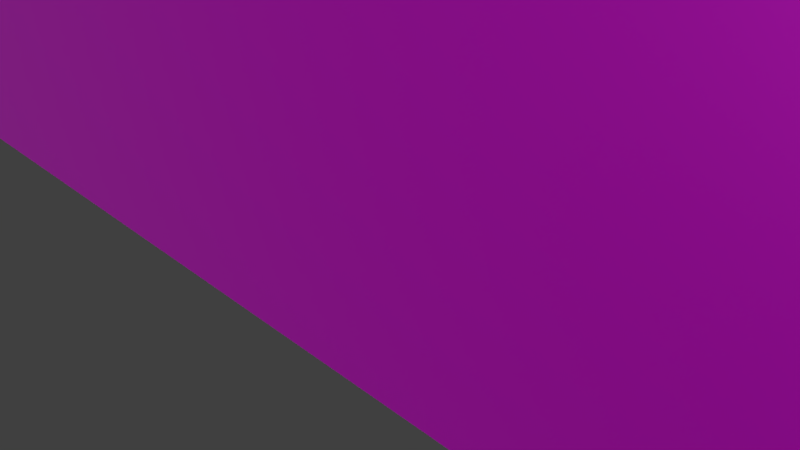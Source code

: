 # Source: toiletDoor.blend  (saved by Blender 2.79.0; exported with 4.5.12 LTS)
import bpy
from mathutils import Matrix  # noqa: F401  (used for matrix-valued properties, if any)

bpy.ops.wm.read_factory_settings(use_empty=True)
scene = bpy.context.scene
scene.name = 'Scene'

# ---- collections
col_collection_1 = bpy.data.collections.new('Collection 1'); scene.collection.children.link(col_collection_1)

# ---- images (referenced by path relative to the original .blend; pixels are not part of the script)
import os
ASSET_DIR = os.environ.get("B2B_ASSET_DIR", "")  # directory of the original .blend (textures are referenced by path, not embedded)
HERE = os.path.dirname(os.path.abspath(__file__))  # packed textures are extracted next to this script under _unpacked/

def load_image(name, relpath, width, height, colorspace="sRGB"):
    """Load a texture the original file referenced (path relative to the .blend, or extracted next to this script)."""
    p = next((c for c in (os.path.join(HERE, relpath), os.path.join(ASSET_DIR, relpath)) if relpath and os.path.exists(c)), "")
    if p:
        img = bpy.data.images.load(p, check_existing=True)
        img.name = name
    else:  # same state as the original file: an image datablock whose file is absent (Cycles renders it pink)
        img = bpy.data.images.new(name, width, height)
        img.source = "FILE"
        img.filepath = "//" + (relpath or name)
    img.colorspace_settings.name = colorspace
    return img
img_texturescom_metalpainted0206_1_m_jpg = load_image('TexturesCom_MetalPainted0206_1_M.jpg', 'TexturesCom_MetalPainted0206_1_M.jpg', 1024, 1024, 'sRGB')
img_texturescom_metalbare0204_6_m_jpg = load_image('TexturesCom_MetalBare0204_6_M.jpg', 'TexturesCom_MetalBare0204_6_M.jpg', 1024, 1024, 'sRGB')

# ---- materials (node trees are filled in below, after node groups)
mat_door = bpy.data.materials.new('door')
mat_door.alpha_threshold = 0.0
mat_door.roughness = 0.5
mat_rustedmetal = bpy.data.materials.new('rustedMetal')
mat_rustedmetal.alpha_threshold = 0.0
mat_rustedmetal.roughness = 0.5
mat_rustedmetal.line_color = (0.0, 0.0, 0.0, 1.0)

# ---- material node trees
mat_door.use_nodes = True; mat_door.node_tree.nodes.clear()
_N = mat_door.node_tree.nodes; _L = mat_door.node_tree.links
n0 = _N.new('ShaderNodeOutputMaterial'); n0.name = 'Material Output'; n0.location = (381, 309)
n1 = _N.new('ShaderNodeTexImage'); n1.name = 'Image Texture'; n1.location = (-20, 345)
n1.width = 140
n1.image = img_texturescom_metalpainted0206_1_m_jpg
n2 = _N.new('ShaderNodeBsdfPrincipled'); n2.name = 'Principled BSDF'; n2.location = (179, 351)
n2.width = 150
n2.subsurface_method = 'BURLEY'
n2.inputs[1].default_value = 0.5753
n2.inputs[3].default_value = 1.45
n2.inputs[9].default_value = (1.0, 1.0, 1.0)
n2.inputs[15].default_value = 0.6154
n2.inputs[19].default_value = 0.1455
n2.inputs[24].default_value = 0.07759
_L.new(n2.outputs[0], n0.inputs[0])
_L.new(n1.outputs[0], n2.inputs[0])
n0.is_active_output = True
mat_rustedmetal.use_nodes = True; mat_rustedmetal.node_tree.nodes.clear()
_N = mat_rustedmetal.node_tree.nodes; _L = mat_rustedmetal.node_tree.links
n0 = _N.new('ShaderNodeOutputMaterial'); n0.name = 'Material Output'; n0.location = (300, 300)
n1 = _N.new('ShaderNodeBsdfPrincipled'); n1.name = 'Principled BSDF'; n1.location = (108, 337)
n1.width = 150
n1.subsurface_method = 'BURLEY'
n1.inputs[1].default_value = 0.5
n1.inputs[2].default_value = 0.4
n1.inputs[3].default_value = 1.45
n1.inputs[9].default_value = (1.0, 1.0, 1.0)
n1.inputs[13].default_value = 0.5877
n1.inputs[15].default_value = 0.4716
n1.inputs[19].default_value = 0.1455
n1.inputs[24].default_value = 0.12
n2 = _N.new('ShaderNodeTexImage'); n2.name = 'Image Texture'; n2.location = (-125, 336)
n2.width = 199
n2.image = img_texturescom_metalbare0204_6_m_jpg
_L.new(n2.outputs[0], n1.inputs[0])
_L.new(n1.outputs[0], n0.inputs[0])
n0.is_active_output = True

# ---- world
world_world = bpy.data.worlds.new('World'); scene.world = world_world
world_world.color = (0.05088, 0.05088, 0.05088)
world_world.use_sun_shadow = False
world_world.sun_shadow_jitter_overblur = 0.0
world_world.cycles.sampling_method = 'MANUAL'

# ---- cameras
cam_camera = bpy.data.cameras.new('Camera')
cam_camera.clip_end = 100.0
cam_camera.lens = 35.0
cam_camera.sensor_width = 32.0
cam_camera.sensor_height = 18.0
cam_camera.ortho_scale = 7.314
cam_camera.dof.focus_distance = 0.0

# ---- lights
light_sun = bpy.data.lights.new('Sun', 'SUN')
light_sun.transmission_factor = 0.0
light_sun.angle = 0.1993
light_sun.energy = 1.0
light_sun.shadow_buffer_clip_start = 0.5
light_sun.shadow_soft_size = 0.1
light_sun.shadow_cascade_max_distance = 1000.0
light_lamp = bpy.data.lights.new('Lamp', 'POINT')
light_lamp.transmission_factor = 0.0
light_lamp.cutoff_distance = 30.0
light_lamp.energy = 100.0
light_lamp.shadow_buffer_clip_start = 1.001
light_lamp.shadow_soft_size = 0.1
light_lamp.shadow_maximum_resolution = 0.006
light_lamp.use_absolute_resolution = True

# ---- meshes
me_plane = bpy.data.meshes.new('Plane')
me_plane.from_pydata([(-1.017, -1.075, -0.04638), (2.727, -1.075, -0.04638), (-1.017, 1.075, -0.04638), (2.727, 1.075, -0.04638), (-1.075, 0.9512, 0.002768), (-1.075, -1.069, 0.002768), (2.669, -1.069, 0.002768), (2.669, 0.9512, 0.002768), (-1.075, 0.9512, 0.002768), (-1.075, -1.069, 0.002768), (2.669, -1.069, 0.002768), (2.669, 0.9512, 0.002768)], [], [(0, 2, 3, 1), (3, 2, 4, 7), (0, 1, 6, 5), (1, 3, 7, 6), (2, 0, 5, 4), (9, 10, 11, 8)])
_uv = me_plane.uv_layers.new(name='UVMap')
_uv.uv.foreach_set('vector', [0.0, 1.109e-07, 0.4755, 0.0, 0.4755, 0.8704, 1.054e-07, 0.8704, 0.9497, 0.0, 0.9497, 0.8704, 0.9223, 0.8704, 0.9223, 0.0, 0.9497, 0.8704, 0.9497, 0.0, 0.9749, 0.0, 0.9749, 0.8704, 1.0, 0.5, 1.0, 1.0, 0.9749, 0.9711, 0.9749, 0.5014, 1.0, 0.0, 1.0, 0.5, 0.9749, 0.4986, 0.9749, 0.02885, 0.4755, 0.8704, 0.4755, 0.0, 0.9223, 0.0, 0.9223, 0.8704])
me_plane.materials.append(mat_door)
me_plane.use_remesh_preserve_volume = False
me_plane.use_remesh_preserve_attributes = False
me_plane.use_mirror_vertex_groups = False
me_plane.update()
me_cube = bpy.data.meshes.new('Cube')
me_cube.from_pydata([(1.06, 0.555, 0.8615), (1.06, -0.5679, 0.8615), (-1.0, -0.5532, 1.0), (-1.0, 0.5487, 1.0), (1.06, 0.5417, 13.06), (1.06, -0.5679, 13.06), (-1.0, 0.5564, 13.2), (-1.0, -0.5532, 13.2), (1.121, 0.5016, 0.8615), (1.121, -0.5181, 0.8615), (1.121, 0.4806, 13.06), (1.121, -0.5181, 13.06), (1.06, 0.6348, 0.8615), (1.06, 0.636, 13.06), (1.121, 0.6348, 0.8615), (1.121, 0.636, 13.06), (1.06, -0.6732, 0.8615), (1.06, -0.6732, 13.06), (1.121, -0.6732, 0.8615), (1.121, -0.6732, 13.06), (1.059, -0.5888, 0.8615), (-1.001, -0.5741, 1.0), (1.059, -0.5888, 13.06), (-1.001, -0.5741, 13.2), (1.061, 0.5637, 0.8615), (-0.9985, 0.5784, 1.0), (1.061, 0.5637, 13.06), (-0.9985, 0.5784, 13.2), (1.06, 0.5016, -0.3151), (1.121, 0.5016, -0.3151), (1.06, 0.6348, -0.3151), (1.121, 0.6348, -0.3151), (1.121, -0.5181, -0.06114), (1.06, -0.5181, -0.06114), (1.121, -0.6732, -0.06114), (1.06, -0.6732, -0.06114)], [], [(5, 7, 23, 22), (3, 6, 7, 2), (3, 6, 27, 25), (0, 12, 30, 28), (11, 5, 17, 19), (12, 13, 15, 14), (0, 4, 13, 12), (4, 10, 15, 13), (10, 8, 14, 15), (17, 16, 18, 19), (9, 11, 19, 18), (16, 1, 33, 35), (5, 1, 16, 17), (21, 20, 22, 23), (2, 1, 20, 21), (7, 2, 21, 23), (1, 5, 22, 20), (24, 25, 27, 26), (6, 4, 26, 27), (0, 3, 25, 24), (4, 0, 24, 26), (29, 28, 30, 31), (8, 0, 28, 29), (14, 8, 29, 31), (12, 14, 31, 30), (33, 32, 34, 35), (18, 16, 35, 34), (9, 18, 34, 32), (1, 9, 32, 33), (0, 4, 6, 3), (5, 1, 2, 7), (9, 1, 5, 11), (0, 8, 10, 4)])
_uv = me_cube.uv_layers.new(name='UVMap')
_uv.uv.foreach_set('vector', [0.988, 0.3347, 0.988, 0.1674, 1.0, 0.1674, 1.0, 0.3347, 0.9206, 0.8814, 0.9331, 0.07407, 0.4131, 0.06667, 0.4031, 0.8703, 0.8831, 0.9888, 0.8831, 7.728e-08, 0.8972, 7.728e-08, 0.8972, 0.9888, 0.0, 0.0, 1.0, 0.0, 1.0, 1.0, 0.0, 1.0, 0.0, 0.0, 1.0, 0.0, 1.0, 1.0, 0.0, 1.0, 0.953, 0.9888, 0.953, 0.0, 0.9634, 0.0, 0.9634, 0.9888, 0.923, 9.66e-09, 0.9266, 0.9888, 0.8972, 0.9888, 0.8974, 0.0, 0.0, 0.0, 1.0, 0.0, 1.0, 1.0, 0.0, 1.0, 0.8473, 0.08399, 0.9307, 0.08399, 0.9276, 0.8787, 0.841, 0.874, 0.9738, 1.546e-07, 0.9738, 0.9888, 0.9634, 0.9888, 0.9634, 0.0, 0.8504, 0.07466, 0.937, 0.07933, 0.915, 0.8787, 0.8441, 0.8833, 0.0, 0.0, 1.0, 0.0, 1.0, 1.0, 0.0, 1.0, 0.9266, 0.9888, 0.9266, 4.83e-09, 0.953, 0.0, 0.953, 0.9888, 0.06055, 0.07696, 0.9322, 0.07734, 0.9279, 0.8809, 0.06077, 0.8833, 0.988, 0.1673, 0.988, 0.0, 1.0, 3.747e-05, 1.0, 0.1673, 0.7131, 1.546e-07, 0.7131, 0.9888, 0.7011, 0.9888, 0.7011, 0.0, 0.0, 0.0, 1.0, 0.0, 1.0, 1.0, 0.0, 1.0, 0.9254, 0.8826, 0.06146, 0.8807, 0.063, 0.08166, 0.926, 0.07815, 0.9738, 0.1674, 0.9738, 7.5e-05, 0.988, 0.0, 0.988, 0.1673, 0.9774, 0.3347, 0.9738, 0.1674, 0.988, 0.1674, 0.988, 0.3347, 0.0, 0.0, 1.0, 0.0, 1.0, 1.0, 0.0, 1.0, 0.0, 0.0, 1.0, 0.0, 1.0, 1.0, 0.0, 1.0, 0.0, 0.0, 1.0, 0.0, 1.0, 1.0, 0.0, 1.0, 0.063, 0.07466, 0.9244, 0.08399, 0.9276, 0.8787, 0.063, 0.8833, 0.0, 0.0, 1.0, 0.0, 1.0, 1.0, 0.0, 1.0, 0.0, 0.0, 1.0, 0.0, 1.0, 1.0, 0.0, 1.0, 0.0, 0.0, 1.0, 0.0, 1.0, 1.0, 0.0, 1.0, 0.0693, 0.07933, 0.9307, 0.09333, 0.9181, 0.874, 0.063, 0.874, 0.0, 0.0, 1.0, 0.0, 1.0, 1.0, 0.0, 1.0, 0.06116, 0.8828, 0.0604, 0.07956, 0.9275, 0.07866, 0.9298, 0.8784, 0.06128, 0.8795, 0.05503, 0.07781, 0.9302, 0.08162, 0.9277, 0.8814, 0.0, 0.0, 0.0, 0.0, 0.0, 0.0, 0.0, 0.0, 0.0, 0.0, 0.0, 0.0, 0.0, 0.0, 0.0, 0.0])
me_cube.materials.append(mat_rustedmetal)
me_cube.use_remesh_preserve_volume = False
me_cube.use_remesh_preserve_attributes = False
me_cube.use_mirror_vertex_groups = False
me_cube.update()

# ---- objects
ob_sun = bpy.data.objects.new('Sun', light_sun)
ob_plane = bpy.data.objects.new('Plane', me_plane)
ob_cube = bpy.data.objects.new('Cube', me_cube)
ob_lamp = bpy.data.objects.new('Lamp', light_lamp)
ob_camera = bpy.data.objects.new('Camera', cam_camera)

# ---- transforms, parenting, visibility, modifiers, constraints
ob_sun.location = (12.01, 0.03647, 3.802)
ob_sun.rotation_euler = (1.636, 1.051, 0.428)
ob_sun.lineart.crease_threshold = 0.0
ob_plane.location = (6.819, 0.02753, 5.002)
ob_plane.rotation_euler = (0.0, 1.571, 0.0)
ob_plane.scale = (1.553, 2.111, 1.553)
ob_plane.lineart.crease_threshold = 0.0
ob_cube.location = (0.0, 0.0, 0.1307)
ob_cube.scale = (6.132, 4.242, 0.5566)
ob_cube.lock_rotations_4d = False
ob_cube.empty_display_type = 'ARROWS'
ob_cube.lineart.crease_threshold = 0.0
ob_lamp.location = (4.076, 1.005, 5.904)
ob_lamp.rotation_euler = (0.6503, 0.05522, 1.866)
ob_lamp.lock_rotations_4d = False
ob_lamp.empty_display_type = 'ARROWS'
ob_lamp.color = (0.0, 0.0, 0.0, 0.0)
ob_lamp.lineart.crease_threshold = 0.0
ob_camera.location = (7.481, -6.508, 5.344)
ob_camera.rotation_euler = (1.109, 0.0, 0.8149)
ob_camera.lock_rotations_4d = False
ob_camera.empty_display_type = 'ARROWS'
ob_camera.color = (0.0, 0.0, 0.0, 0.0)
ob_camera.display_type = 'WIRE'
ob_camera.lineart.crease_threshold = 0.0

# ---- collection membership
col_collection_1.objects.link(ob_sun)
col_collection_1.objects.link(ob_plane)
col_collection_1.objects.link(ob_cube)
col_collection_1.objects.link(ob_lamp)
col_collection_1.objects.link(ob_camera)

# ---- scene / render settings (as saved in the file)
scene.camera = ob_camera
scene.frame_start = 1; scene.frame_end = 250; scene.frame_set(1)
scene.render.engine = 'CYCLES'
scene.render.resolution_percentage = 50
scene.render.dither_intensity = 0.0
scene.cycles.use_denoising = False
scene.cycles.samples = 128
scene.cycles.sampling_pattern = 'TABULATED_SOBOL'
scene.cycles.use_adaptive_sampling = False
scene.cycles.use_light_tree = False
scene.cycles.blur_glossy = 0.0
scene.cycles.sample_clamp_indirect = 0.0
scene.view_settings.view_transform = 'Standard'
bpy.context.view_layer.update()
